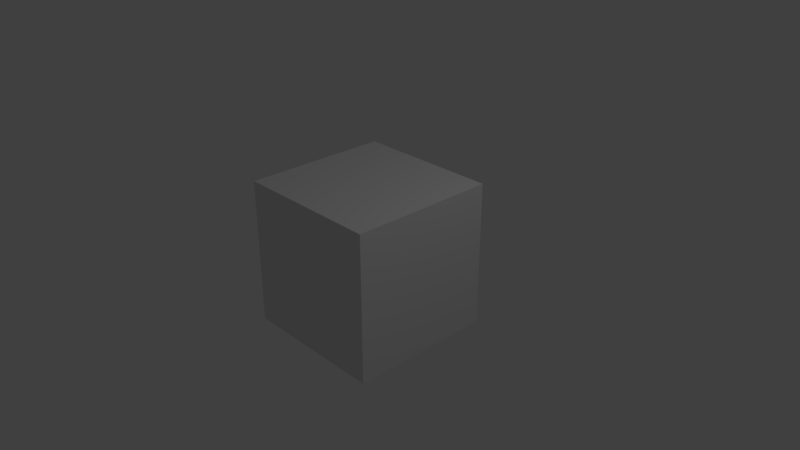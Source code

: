# Source: ProgressReport.blend  (saved by Blender 2.79.0; exported with 4.5.12 LTS)
import bpy
from mathutils import Matrix  # noqa: F401  (used for matrix-valued properties, if any)

bpy.ops.wm.read_factory_settings(use_empty=True)
scene = bpy.context.scene
scene.name = 'Scene'

# ---- collections
col_collection_1 = bpy.data.collections.new('Collection 1'); scene.collection.children.link(col_collection_1)

# ---- materials (node trees are filled in below, after node groups)
mat_material = bpy.data.materials.new('Material')
mat_material.alpha_threshold = 0.0
mat_material.use_transparent_shadow = False
mat_material.roughness = 0.5
mat_material.line_color = (0.0, 0.0, 0.0, 1.0)

# ---- material node trees

# ---- world
world_world = bpy.data.worlds.new('World'); scene.world = world_world
world_world.color = (0.05088, 0.05088, 0.05088)
world_world.use_sun_shadow = False
world_world.sun_shadow_jitter_overblur = 0.0
world_world.cycles.sampling_method = 'MANUAL'

# ---- cameras
cam_camera = bpy.data.cameras.new('Camera')
cam_camera.clip_end = 100.0
cam_camera.lens = 35.0
cam_camera.sensor_width = 32.0
cam_camera.sensor_height = 18.0
cam_camera.ortho_scale = 7.314
cam_camera.dof.focus_distance = 0.0
cam_camera.dof.aperture_fstop = 128.0

# ---- lights
light_lamp = bpy.data.lights.new('Lamp', 'POINT')
light_lamp.transmission_factor = 0.0
light_lamp.cutoff_distance = 30.0
light_lamp.energy = 100.0
light_lamp.shadow_buffer_clip_start = 1.001
light_lamp.shadow_soft_size = 0.1
light_lamp.shadow_maximum_resolution = 0.006
light_lamp.use_absolute_resolution = True

# ---- meshes
me_cube = bpy.data.meshes.new('Cube')
me_cube.from_pydata([(1.0, 1.0, -1.0), (1.0, -1.0, -1.0), (-1.0, -1.0, -1.0), (-1.0, 1.0, -1.0), (1.0, 1.0, 1.0), (1.0, -1.0, 1.0), (-1.0, -1.0, 1.0), (-1.0, 1.0, 1.0)], [], [(0, 1, 2, 3), (4, 7, 6, 5), (0, 4, 5, 1), (1, 5, 6, 2), (2, 6, 7, 3), (4, 0, 3, 7)])
me_cube.materials.append(mat_material)
me_cube.use_remesh_preserve_volume = False
me_cube.use_remesh_preserve_attributes = False
me_cube.use_mirror_vertex_groups = False
me_cube.update()

# ---- objects
ob_cube = bpy.data.objects.new('Cube', me_cube)
ob_lamp = bpy.data.objects.new('Lamp', light_lamp)
ob_camera = bpy.data.objects.new('Camera', cam_camera)

# ---- transforms, parenting, visibility, modifiers, constraints
ob_cube.location = (0.0, 0.0, 0.0)
ob_cube.lock_rotations_4d = False
ob_cube.empty_display_type = 'ARROWS'
ob_cube.lineart.crease_threshold = 0.0
ob_lamp.location = (4.076, 1.005, 5.904)
ob_lamp.rotation_euler = (0.6503, 0.05522, 1.866)
ob_lamp.lock_rotations_4d = False
ob_lamp.empty_display_type = 'ARROWS'
ob_lamp.color = (0.0, 0.0, 0.0, 0.0)
ob_lamp.lineart.crease_threshold = 0.0
ob_camera.location = (7.481, -6.508, 5.344)
ob_camera.rotation_euler = (1.109, 0.0, 0.8149)
ob_camera.lock_rotations_4d = False
ob_camera.empty_display_type = 'ARROWS'
ob_camera.color = (0.0, 0.0, 0.0, 0.0)
ob_camera.display_type = 'WIRE'
ob_camera.lineart.crease_threshold = 0.0

# ---- collection membership
col_collection_1.objects.link(ob_cube)
col_collection_1.objects.link(ob_lamp)
col_collection_1.objects.link(ob_camera)

# ---- scene / render settings (as saved in the file)
scene.camera = ob_camera
scene.frame_start = 0; scene.frame_end = 17861; scene.frame_set(12062)
scene.render.engine = 'BLENDER_EEVEE_NEXT'
scene.render.resolution_percentage = 50
scene.render.fps = 10
scene.render.dither_intensity = 0.0
scene.cycles.use_denoising = False
scene.cycles.samples = 128
scene.cycles.sampling_pattern = 'TABULATED_SOBOL'
scene.cycles.use_adaptive_sampling = False
scene.cycles.use_light_tree = False
scene.cycles.blur_glossy = 0.0
scene.cycles.sample_clamp_indirect = 0.0
scene.view_settings.view_transform = 'Standard'
bpy.context.view_layer.update()
